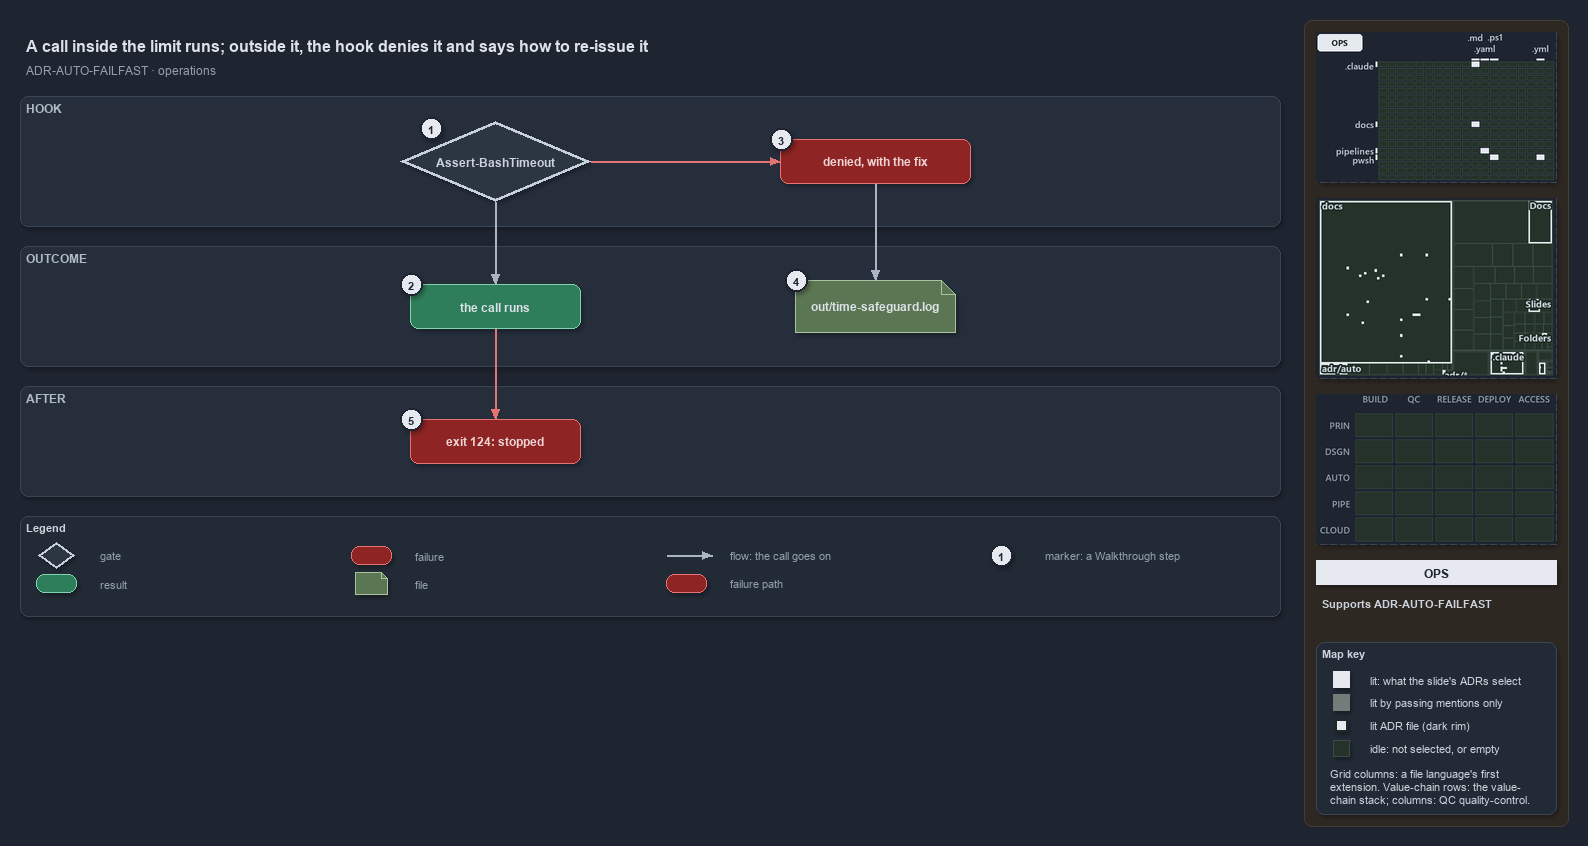

The diagram above was exported from draw.io. Its source (the exported page's mxGraphModel, read from the mxfile embedded in the PNG):
<mxGraphModel dx="1024" dy="768" grid="0" gridSize="10" guides="1" tooltips="1" connect="1" arrows="1" fold="1" page="1" pageScale="1" pageWidth="1572" pageHeight="650" background="#1E2430" math="0" shadow="1">
  <root>
    <mxCell id="0" />
    <mxCell id="1" parent="0" />
    <mxCell id="sidebar-bg" value="" style="rounded=1;arcSize=2;html=1;fillColor=#2E2823;strokeColor=#453C33;shadow=0;" vertex="1" parent="1">
      <mxGeometry x="1304" y="4" width="264" height="806" as="geometry" />
    </mxCell>
    <mxCell id="title" value="A call inside the limit runs; outside it, the hook denies it and says how to re-issue it" style="text;html=1;align=left;verticalAlign=middle;fontSize=16;fontStyle=1;fontColor=#DDE2E9;" vertex="1" parent="1">
      <mxGeometry x="20" y="14" width="1260" height="30" as="geometry" />
    </mxCell>
    <mxCell id="subtitle" value="ADR-AUTO-FAILFAST &amp;#183; operations" style="text;html=1;align=left;verticalAlign=middle;fontSize=12;fontColor=#949FAE;" vertex="1" parent="1">
      <mxGeometry x="20" y="44" width="1240" height="20" as="geometry" />
    </mxCell>
    <mxCell id="band-hook" value="HOOK" style="rounded=1;html=1;arcSize=3;fillColor=#262E3B;strokeColor=#3A4555;verticalAlign=top;align=left;spacingLeft=8;fontStyle=1;fontSize=12;fontColor=#B0BAC7;" vertex="1" parent="1">
      <mxGeometry x="20" y="80" width="1260" height="130" as="geometry" />
    </mxCell>
    <mxCell id="band-outcome" value="OUTCOME" style="rounded=1;html=1;arcSize=3;fillColor=#262E3B;strokeColor=#3A4555;verticalAlign=top;align=left;spacingLeft=8;fontStyle=1;fontSize=12;fontColor=#B0BAC7;" vertex="1" parent="1">
      <mxGeometry x="20" y="230" width="1260" height="120" as="geometry" />
    </mxCell>
    <mxCell id="band-after" value="AFTER" style="rounded=1;html=1;arcSize=3;fillColor=#262E3B;strokeColor=#3A4555;verticalAlign=top;align=left;spacingLeft=8;fontStyle=1;fontSize=12;fontColor=#B0BAC7;" vertex="1" parent="1">
      <mxGeometry x="20" y="370" width="1260" height="110" as="geometry" />
    </mxCell>
    <mxCell id="g-hook" value="&lt;b&gt;Assert-BashTimeout&lt;/b&gt;" style="rhombus;whiteSpace=wrap;html=1;fillColor=#2C3542;strokeColor=#C7D0DB;strokeWidth=3;fontColor=#CDD3DC;fontSize=12;" vertex="1" parent="1">
      <mxGeometry x="400" y="105" width="190" height="80" as="geometry" />
    </mxCell>
    <mxCell id="g-deny" value="&lt;b&gt;denied, with the fix&lt;/b&gt;" style="rounded=1;whiteSpace=wrap;html=1;arcSize=20;fillColor=#8E2424;strokeColor=#E57373;fontColor=#EFD4D4;fontSize=12;" vertex="1" parent="1">
      <mxGeometry x="780" y="123" width="190" height="44" as="geometry" />
    </mxCell>
    <mxCell id="g-runs" value="&lt;b&gt;the call runs&lt;/b&gt;" style="rounded=1;whiteSpace=wrap;html=1;arcSize=20;fillColor=#2E7D5B;strokeColor=#7FD3AE;fontColor=#DDE2E9;fontSize=12;" vertex="1" parent="1">
      <mxGeometry x="410" y="268" width="170" height="44" as="geometry" />
    </mxCell>
    <mxCell id="g-log" value="&lt;b&gt;out/time-safeguard.log&lt;/b&gt;" style="shape=note;size=14;whiteSpace=wrap;html=1;fillColor=#5B7653;strokeColor=#A9C29F;fontColor=#DDE2E9;fontSize=12;" vertex="1" parent="1">
      <mxGeometry x="795" y="264" width="160" height="52" as="geometry" />
    </mxCell>
    <mxCell id="g-stopped" value="&lt;b&gt;exit 124: stopped&lt;/b&gt;" style="rounded=1;whiteSpace=wrap;html=1;arcSize=20;fillColor=#8E2424;strokeColor=#E57373;fontColor=#EFD4D4;fontSize=12;" vertex="1" parent="1">
      <mxGeometry x="410" y="403" width="170" height="44" as="geometry" />
    </mxCell>
    <mxCell id="p-e-hook-deny-a" value="" style="text;html=1;strokeColor=none;fillColor=none;" vertex="1" parent="1">
      <mxGeometry x="590" y="145" width="1" height="1" as="geometry" />
    </mxCell>
    <mxCell id="p-e-hook-deny-b" value="" style="text;html=1;strokeColor=none;fillColor=none;" vertex="1" parent="1">
      <mxGeometry x="780" y="145" width="1" height="1" as="geometry" />
    </mxCell>
    <mxCell id="e-hook-deny" value="" style="edgeStyle=orthogonalEdgeStyle;rounded=1;html=1;fontSize=10;fontColor=#CDD3DC;endArrow=block;strokeColor=#E57373;shadow=0;" edge="1" parent="1" source="p-e-hook-deny-a" target="p-e-hook-deny-b">
      <mxGeometry relative="1" as="geometry" />
    </mxCell>
    <mxCell id="p-e-hook-runs-a" value="" style="text;html=1;strokeColor=none;fillColor=none;" vertex="1" parent="1">
      <mxGeometry x="495" y="185" width="1" height="1" as="geometry" />
    </mxCell>
    <mxCell id="p-e-hook-runs-b" value="" style="text;html=1;strokeColor=none;fillColor=none;" vertex="1" parent="1">
      <mxGeometry x="495" y="268" width="1" height="1" as="geometry" />
    </mxCell>
    <mxCell id="e-hook-runs" value="" style="edgeStyle=orthogonalEdgeStyle;rounded=1;html=1;fontSize=10;fontColor=#CDD3DC;endArrow=block;strokeColor=#AAB4C3;shadow=0;" edge="1" parent="1" source="p-e-hook-runs-a" target="p-e-hook-runs-b">
      <mxGeometry relative="1" as="geometry" />
    </mxCell>
    <mxCell id="p-e-deny-log-a" value="" style="text;html=1;strokeColor=none;fillColor=none;" vertex="1" parent="1">
      <mxGeometry x="875" y="167" width="1" height="1" as="geometry" />
    </mxCell>
    <mxCell id="p-e-deny-log-b" value="" style="text;html=1;strokeColor=none;fillColor=none;" vertex="1" parent="1">
      <mxGeometry x="875" y="264" width="1" height="1" as="geometry" />
    </mxCell>
    <mxCell id="e-deny-log" value="" style="edgeStyle=orthogonalEdgeStyle;rounded=1;html=1;fontSize=10;fontColor=#CDD3DC;endArrow=block;strokeColor=#AAB4C3;shadow=0;" edge="1" parent="1" source="p-e-deny-log-a" target="p-e-deny-log-b">
      <mxGeometry relative="1" as="geometry" />
    </mxCell>
    <mxCell id="p-e-runs-stopped-a" value="" style="text;html=1;strokeColor=none;fillColor=none;" vertex="1" parent="1">
      <mxGeometry x="495" y="312" width="1" height="1" as="geometry" />
    </mxCell>
    <mxCell id="p-e-runs-stopped-b" value="" style="text;html=1;strokeColor=none;fillColor=none;" vertex="1" parent="1">
      <mxGeometry x="495" y="403" width="1" height="1" as="geometry" />
    </mxCell>
    <mxCell id="e-runs-stopped" value="" style="edgeStyle=orthogonalEdgeStyle;rounded=1;html=1;fontSize=10;fontColor=#CDD3DC;endArrow=block;strokeColor=#E57373;shadow=0;" edge="1" parent="1" source="p-e-runs-stopped-a" target="p-e-runs-stopped-b">
      <mxGeometry relative="1" as="geometry" />
    </mxCell>
    <mxCell id="mark-1" value="1" style="ellipse;html=1;fillColor=#E6EAF0;strokeColor=#1E2430;strokeWidth=2;fontColor=#1E2430;fontStyle=1;fontSize=11;" vertex="1" parent="1">
      <mxGeometry x="420" y="101" width="22" height="22" as="geometry" />
    </mxCell>
    <mxCell id="mark-2" value="2" style="ellipse;html=1;fillColor=#E6EAF0;strokeColor=#1E2430;strokeWidth=2;fontColor=#1E2430;fontStyle=1;fontSize=11;" vertex="1" parent="1">
      <mxGeometry x="400" y="257" width="22" height="22" as="geometry" />
    </mxCell>
    <mxCell id="mark-3" value="3" style="ellipse;html=1;fillColor=#E6EAF0;strokeColor=#1E2430;strokeWidth=2;fontColor=#1E2430;fontStyle=1;fontSize=11;" vertex="1" parent="1">
      <mxGeometry x="770" y="112" width="22" height="22" as="geometry" />
    </mxCell>
    <mxCell id="mark-4" value="4" style="ellipse;html=1;fillColor=#E6EAF0;strokeColor=#1E2430;strokeWidth=2;fontColor=#1E2430;fontStyle=1;fontSize=11;" vertex="1" parent="1">
      <mxGeometry x="785" y="253" width="22" height="22" as="geometry" />
    </mxCell>
    <mxCell id="mark-5" value="5" style="ellipse;html=1;fillColor=#E6EAF0;strokeColor=#1E2430;strokeWidth=2;fontColor=#1E2430;fontStyle=1;fontSize=11;" vertex="1" parent="1">
      <mxGeometry x="400" y="392" width="22" height="22" as="geometry" />
    </mxCell>
    <mxCell id="legend" value="&lt;b&gt;Legend&lt;/b&gt;" style="rounded=1;whiteSpace=wrap;html=1;arcSize=6;fillColor=#222A36;strokeColor=#3A4555;align=left;verticalAlign=top;spacing=8;fontSize=11;fontColor=#CDD3DC;" vertex="1" parent="1">
      <mxGeometry x="20" y="500" width="1260" height="100" as="geometry" />
    </mxCell>
    <mxCell id="lg-0" value="" style="rhombus;html=1;fillColor=#2C3542;strokeColor=#C7D0DB;strokeWidth=2;fontColor=#CDD3DC;" vertex="1" parent="1">
      <mxGeometry x="38" y="526" width="36" height="26" as="geometry" />
    </mxCell>
    <mxCell id="lg-0-t" value="gate" style="text;html=1;align=left;verticalAlign=middle;fontSize=11;fontColor=#949FAE;" vertex="1" parent="1">
      <mxGeometry x="94" y="529" width="245" height="20" as="geometry" />
    </mxCell>
    <mxCell id="lg-1" value="" style="rounded=1;html=1;arcSize=20;fillColor=#2E7D5B;strokeColor=#7FD3AE;" vertex="1" parent="1">
      <mxGeometry x="36" y="558" width="40" height="18" as="geometry" />
    </mxCell>
    <mxCell id="lg-1-t" value="result" style="text;html=1;align=left;verticalAlign=middle;fontSize=11;fontColor=#949FAE;" vertex="1" parent="1">
      <mxGeometry x="94" y="557" width="245" height="20" as="geometry" />
    </mxCell>
    <mxCell id="lg-2" value="" style="rounded=1;html=1;arcSize=20;fillColor=#8E2424;strokeColor=#E57373;" vertex="1" parent="1">
      <mxGeometry x="351" y="530" width="40" height="18" as="geometry" />
    </mxCell>
    <mxCell id="lg-2-t" value="failure" style="text;html=1;align=left;verticalAlign=middle;fontSize=11;fontColor=#949FAE;" vertex="1" parent="1">
      <mxGeometry x="409" y="529" width="245" height="20" as="geometry" />
    </mxCell>
    <mxCell id="lg-3" value="" style="shape=note;size=6;html=1;fillColor=#5B7653;strokeColor=#A9C29F;" vertex="1" parent="1">
      <mxGeometry x="355" y="556" width="32" height="22" as="geometry" />
    </mxCell>
    <mxCell id="lg-3-t" value="file" style="text;html=1;align=left;verticalAlign=middle;fontSize=11;fontColor=#949FAE;" vertex="1" parent="1">
      <mxGeometry x="409" y="557" width="245" height="20" as="geometry" />
    </mxCell>
    <mxCell id="lg-4-a" value="" style="text;html=1;strokeColor=none;fillColor=none;" vertex="1" parent="1">
      <mxGeometry x="666" y="539" width="1" height="1" as="geometry" />
    </mxCell>
    <mxCell id="lg-4-b" value="" style="text;html=1;strokeColor=none;fillColor=none;" vertex="1" parent="1">
      <mxGeometry x="712" y="539" width="1" height="1" as="geometry" />
    </mxCell>
    <mxCell id="lg-4" value="" style="edgeStyle=orthogonalEdgeStyle;rounded=1;html=1;fontSize=10;fontColor=#CDD3DC;endArrow=block;strokeColor=#AAB4C3;shadow=0;" edge="1" parent="1" source="lg-4-a" target="lg-4-b">
      <mxGeometry relative="1" as="geometry" />
    </mxCell>
    <mxCell id="lg-4-t" value="flow: the call goes on" style="text;html=1;align=left;verticalAlign=middle;fontSize=11;fontColor=#949FAE;" vertex="1" parent="1">
      <mxGeometry x="724" y="529" width="245" height="20" as="geometry" />
    </mxCell>
    <mxCell id="lg-5" value="" style="rounded=1;html=1;arcSize=20;fillColor=#8E2424;strokeColor=#E57373;" vertex="1" parent="1">
      <mxGeometry x="666" y="558" width="40" height="18" as="geometry" />
    </mxCell>
    <mxCell id="lg-5-t" value="failure path" style="text;html=1;align=left;verticalAlign=middle;fontSize=11;fontColor=#949FAE;" vertex="1" parent="1">
      <mxGeometry x="724" y="557" width="245" height="20" as="geometry" />
    </mxCell>
    <mxCell id="lg-6" value="1" style="ellipse;html=1;fillColor=#E6EAF0;strokeColor=#1E2430;strokeWidth=2;fontColor=#1E2430;fontStyle=1;fontSize=11;" vertex="1" parent="1">
      <mxGeometry x="990" y="528" width="22" height="22" as="geometry" />
    </mxCell>
    <mxCell id="lg-6-t" value="marker: a Walkthrough step" style="text;html=1;align=left;verticalAlign=middle;fontSize=11;fontColor=#949FAE;" vertex="1" parent="1">
      <mxGeometry x="1039" y="529" width="245" height="20" as="geometry" />
    </mxCell>
    <mxCell id="minimap-grid" value="" style="shape=image;imageAspect=0;rounded=1;arcSize=4;whiteSpace=wrap;html=1;fillColor=#262E3B;strokeColor=#3A4555;dashed=1;fontColor=#949FAE;fontSize=11;image=data:image/png,(base64 omitted: 10728 chars);" vertex="1" parent="1">
      <mxGeometry x="1316" y="16" width="240" height="150" as="geometry" />
    </mxCell>
    <mxCell id="minimap-tree" value="" style="shape=image;imageAspect=0;rounded=1;arcSize=4;whiteSpace=wrap;html=1;fillColor=#262E3B;strokeColor=#3A4555;dashed=1;fontColor=#949FAE;fontSize=11;image=data:image/png,(base64 omitted: 15924 chars);" vertex="1" parent="1">
      <mxGeometry x="1316" y="182" width="240" height="180" as="geometry" />
    </mxCell>
    <mxCell id="minimap-chain" value="" style="shape=image;imageAspect=0;rounded=1;arcSize=4;whiteSpace=wrap;html=1;fillColor=#262E3B;strokeColor=#3A4555;dashed=1;fontColor=#949FAE;fontSize=11;image=data:image/png,(base64 omitted: 11912 chars);" vertex="1" parent="1">
      <mxGeometry x="1316" y="378" width="240" height="150" as="geometry" />
    </mxCell>
    <mxCell id="lens-badge" value="OPS" style="rounded=0;whiteSpace=wrap;html=1;align=center;verticalAlign=middle;fontSize=12;fontStyle=1;fontColor=#1E2430;fillColor=#E6EAF0;strokeColor=none;" vertex="1" parent="1">
      <mxGeometry x="1316" y="544" width="240" height="24" as="geometry" />
    </mxCell>
    <mxCell id="supports" value="&lt;b&gt;Supports&lt;/b&gt; ADR-AUTO-FAILFAST" style="text;html=1;whiteSpace=wrap;align=left;verticalAlign=top;fontSize=11;fontColor=#CDD3DC;" vertex="1" parent="1">
      <mxGeometry x="1316" y="576" width="240" height="38" as="geometry" />
    </mxCell>
    <mxCell id="mapkey" value="&lt;b&gt;Map key&lt;/b&gt;" style="rounded=1;arcSize=6;whiteSpace=wrap;html=1;align=left;verticalAlign=top;fontSize=11;fontColor=#CDD3DC;fillColor=#222A36;strokeColor=#3A4555;spacingLeft=8;spacingTop=2;" vertex="1" parent="1">
      <mxGeometry x="1316" y="626" width="240" height="172" as="geometry" />
    </mxCell>
    <mxCell id="mapkey-lit" value="" style="rounded=0;html=1;fillColor=#E6EAF0;strokeColor=#E6EAF0;" vertex="1" parent="1">
      <mxGeometry x="1333.0" y="655.0" width="16" height="16" as="geometry" />
    </mxCell>
    <mxCell id="mapkey-lit-text" value="lit: what the slide's ADRs select" style="text;html=1;align=left;verticalAlign=middle;fontSize=11;fontColor=#CDD3DC;" vertex="1" parent="1">
      <mxGeometry x="1364" y="653" width="184" height="20" as="geometry" />
    </mxCell>
    <mxCell id="mapkey-touched" value="" style="rounded=0;html=1;fillColor=#727C79;strokeColor=#727C79;" vertex="1" parent="1">
      <mxGeometry x="1333.0" y="678.0" width="16" height="16" as="geometry" />
    </mxCell>
    <mxCell id="mapkey-touched-text" value="lit by passing mentions only" style="text;html=1;align=left;verticalAlign=middle;fontSize=11;fontColor=#CDD3DC;" vertex="1" parent="1">
      <mxGeometry x="1364" y="676" width="184" height="20" as="geometry" />
    </mxCell>
    <mxCell id="mapkey-adr" value="" style="rounded=0;html=1;fillColor=#E6EAF0;strokeColor=#1C2A24;strokeWidth=2;" vertex="1" parent="1">
      <mxGeometry x="1335.0" y="703.0" width="12" height="12" as="geometry" />
    </mxCell>
    <mxCell id="mapkey-adr-text" value="lit ADR file (dark rim)" style="text;html=1;align=left;verticalAlign=middle;fontSize=11;fontColor=#CDD3DC;" vertex="1" parent="1">
      <mxGeometry x="1364" y="699" width="184" height="20" as="geometry" />
    </mxCell>
    <mxCell id="mapkey-idle" value="" style="rounded=0;html=1;fillColor=#243229;strokeColor=#3B4D43;" vertex="1" parent="1">
      <mxGeometry x="1333.0" y="724.0" width="16" height="16" as="geometry" />
    </mxCell>
    <mxCell id="mapkey-idle-text" value="idle: not selected, or empty" style="text;html=1;align=left;verticalAlign=middle;fontSize=11;fontColor=#CDD3DC;" vertex="1" parent="1">
      <mxGeometry x="1364" y="722" width="184" height="20" as="geometry" />
    </mxCell>
    <mxCell id="mapkey-codes" value="Grid columns: a file language's first&lt;br&gt;extension. Value-chain rows: the value-&lt;br&gt;chain stack; columns: QC quality-control." style="text;html=1;align=left;verticalAlign=top;whiteSpace=wrap;fontSize=11;fontColor=#CDD3DC;" vertex="1" parent="1">
      <mxGeometry x="1324" y="746" width="224" height="46" as="geometry" />
    </mxCell>
  </root>
</mxGraphModel>